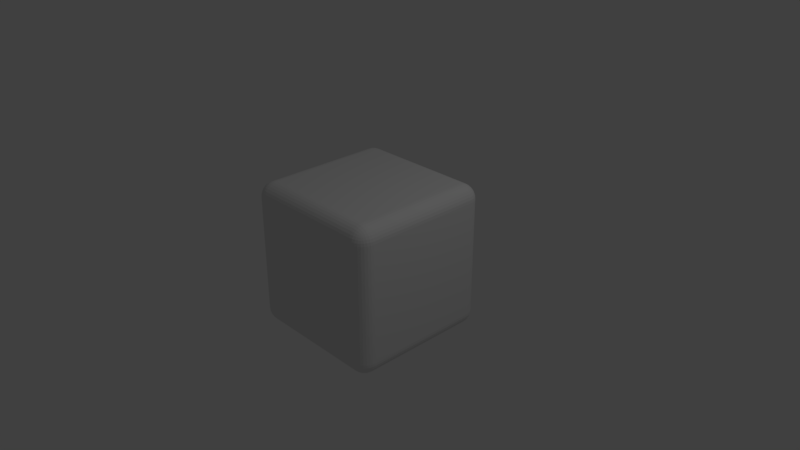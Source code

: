 # Source: RoundedCube.blend  (saved by Blender 2.79.0; exported with 4.5.12 LTS)
import bpy
from mathutils import Matrix  # noqa: F401  (used for matrix-valued properties, if any)

bpy.ops.wm.read_factory_settings(use_empty=True)
scene = bpy.context.scene
scene.name = 'Scene'

# ---- collections
col_collection_1 = bpy.data.collections.new('Collection 1'); scene.collection.children.link(col_collection_1)

# ---- materials (node trees are filled in below, after node groups)
mat_material = bpy.data.materials.new('Material')
mat_material.alpha_threshold = 0.0
mat_material.use_transparent_shadow = False
mat_material.roughness = 0.5
mat_material.line_color = (0.0, 0.0, 0.0, 1.0)

# ---- material node trees

# ---- world
world_world = bpy.data.worlds.new('World'); scene.world = world_world
world_world.color = (0.05088, 0.05088, 0.05088)
world_world.use_sun_shadow = False
world_world.sun_shadow_jitter_overblur = 0.0
world_world.cycles.sampling_method = 'MANUAL'

# ---- cameras
cam_camera = bpy.data.cameras.new('Camera')
cam_camera.clip_end = 100.0
cam_camera.lens = 35.0
cam_camera.sensor_width = 32.0
cam_camera.sensor_height = 18.0
cam_camera.ortho_scale = 7.314
cam_camera.dof.focus_distance = 0.0
cam_camera.dof.aperture_fstop = 128.0

# ---- lights
light_lamp = bpy.data.lights.new('Lamp', 'POINT')
light_lamp.transmission_factor = 0.0
light_lamp.cutoff_distance = 30.0
light_lamp.energy = 100.0
light_lamp.shadow_buffer_clip_start = 1.001
light_lamp.shadow_soft_size = 0.1
light_lamp.shadow_maximum_resolution = 0.006
light_lamp.use_absolute_resolution = True

# ---- meshes
me_cube = bpy.data.meshes.new('Cube')
me_cube.from_pydata([(1.0, 1.0, -1.0), (1.0, -1.0, -1.0), (-1.0, -1.0, -1.0), (-1.0, 1.0, -1.0), (1.0, 1.0, 1.0), (1.0, -1.0, 1.0), (-1.0, -1.0, 1.0), (-1.0, 1.0, 1.0)], [], [(0, 1, 2, 3), (4, 7, 6, 5), (0, 4, 5, 1), (1, 5, 6, 2), (2, 6, 7, 3), (4, 0, 3, 7)])
me_cube.materials.append(mat_material)
me_cube.use_remesh_preserve_volume = False
me_cube.use_remesh_preserve_attributes = False
me_cube.use_mirror_vertex_groups = False
me_cube.update()

# ---- objects
ob_cube = bpy.data.objects.new('Cube', me_cube)
ob_lamp = bpy.data.objects.new('Lamp', light_lamp)
ob_camera = bpy.data.objects.new('Camera', cam_camera)

# ---- transforms, parenting, visibility, modifiers, constraints
ob_cube.location = (0.0, 0.0, 0.0)
ob_cube.lock_rotations_4d = False
ob_cube.empty_display_type = 'ARROWS'
ob_cube.lineart.crease_threshold = 0.0
_m = ob_cube.modifiers.new('Bevel', 'BEVEL')
_m.width = 0.2
_m.width_pct = 0.2
_m.segments = 8
_m.limit_method = 'NONE'
_m.spread = 0.0
ob_lamp.location = (4.076, 1.005, 5.904)
ob_lamp.rotation_euler = (0.6503, 0.05522, 1.866)
ob_lamp.lock_rotations_4d = False
ob_lamp.empty_display_type = 'ARROWS'
ob_lamp.color = (0.0, 0.0, 0.0, 0.0)
ob_lamp.lineart.crease_threshold = 0.0
ob_camera.location = (7.481, -6.508, 5.344)
ob_camera.rotation_euler = (1.109, 0.0, 0.8149)
ob_camera.lock_rotations_4d = False
ob_camera.empty_display_type = 'ARROWS'
ob_camera.color = (0.0, 0.0, 0.0, 0.0)
ob_camera.display_type = 'WIRE'
ob_camera.lineart.crease_threshold = 0.0

# ---- collection membership
col_collection_1.objects.link(ob_cube)
col_collection_1.objects.link(ob_lamp)
col_collection_1.objects.link(ob_camera)

# ---- scene / render settings (as saved in the file)
scene.camera = ob_camera
scene.frame_start = 1; scene.frame_end = 250; scene.frame_set(1)
scene.render.engine = 'BLENDER_EEVEE_NEXT'
scene.render.resolution_percentage = 50
scene.render.dither_intensity = 0.0
scene.cycles.use_denoising = False
scene.cycles.samples = 128
scene.cycles.sampling_pattern = 'TABULATED_SOBOL'
scene.cycles.use_adaptive_sampling = False
scene.cycles.use_light_tree = False
scene.cycles.blur_glossy = 0.0
scene.cycles.sample_clamp_indirect = 0.0
scene.view_settings.view_transform = 'Standard'
bpy.context.view_layer.update()
